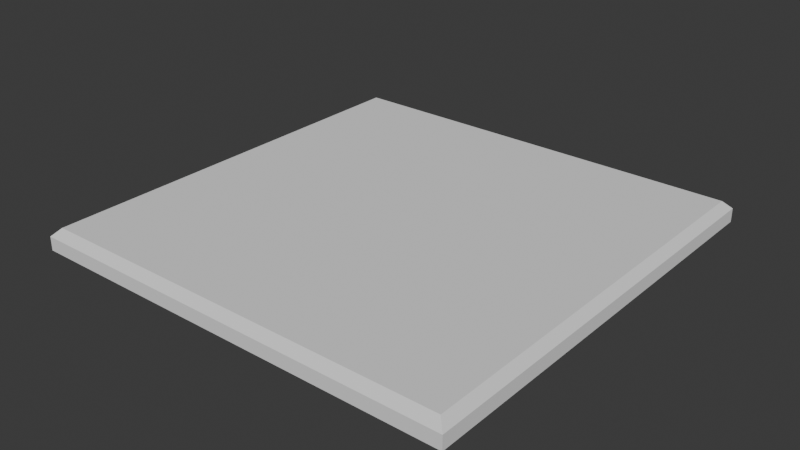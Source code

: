 # Source: floor.blend  (saved by Blender 4.0.36; exported with 4.5.12 LTS)
import bpy
from mathutils import Matrix  # noqa: F401  (used for matrix-valued properties, if any)

bpy.ops.wm.read_factory_settings(use_empty=True)
scene = bpy.context.scene
scene.name = 'Scene'

# ---- collections
col_collection = bpy.data.collections.new('Collection'); scene.collection.children.link(col_collection)

# ---- world
world_world = bpy.data.worlds.new('World'); scene.world = world_world
world_world.use_nodes = True; world_world.node_tree.nodes.clear()
_N = world_world.node_tree.nodes; _L = world_world.node_tree.links
n0 = _N.new('ShaderNodeOutputWorld'); n0.name = 'World Output'; n0.location = (300, 300)
n1 = _N.new('ShaderNodeBackground'); n1.name = 'Background'; n1.location = (10, 300)
n1.inputs[0].default_value = (0.05088, 0.05088, 0.05088, 1.0)
_L.new(n1.outputs[0], n0.inputs[0])
n0.is_active_output = True
world_world.color = (0.05088, 0.05088, 0.05088)
world_world.use_sun_shadow = False
world_world.sun_shadow_jitter_overblur = 0.0

# ---- meshes
me_cube_001 = bpy.data.meshes.new('Cube.001')
me_cube_001.from_pydata([(-2.0, -2.0, -0.1), (-2.0, 2.0, -0.1), (2.0, -2.0, -0.1), (2.0, 2.0, -0.1), (-1.927, -1.927, 0.1), (-2.0, -2.0, 0.02667), (-1.927, 1.927, 0.1), (-2.0, 2.0, 0.02667), (1.927, -1.927, 0.1), (2.0, -2.0, 0.02667), (1.927, 1.927, 0.1), (2.0, 2.0, 0.02667)], [], [(10, 6, 4, 8), (3, 11, 9, 2), (0, 5, 7, 1), (1, 3, 2, 0), (1, 7, 11, 3), (4, 6, 7, 5), (6, 10, 11, 7), (10, 8, 9, 11), (8, 4, 5, 9), (2, 9, 5, 0)])
_uv = me_cube_001.uv_layers.new(name='UVMap')
_uv.uv.foreach_set('vector', [0.6296, 0.5046, 0.8704, 0.5046, 0.8704, 0.7454, 0.6296, 0.7454, 0.375, 0.5, 0.5333, 0.5, 0.5333, 0.75, 0.375, 0.75, 0.375, 0.0, 0.5333, 0.0, 0.5333, 0.25, 0.375, 0.25, 0.125, 0.5, 0.375, 0.5, 0.375, 0.75, 0.125, 0.75, 0.375, 0.25, 0.5333, 0.25, 0.5333, 0.5, 0.375, 0.5, 0.8704, 0.7454, 0.8704, 0.5046, 0.875, 0.5, 0.875, 0.75, 0.8704, 0.5046, 0.6296, 0.5046, 0.625, 0.5, 0.875, 0.5, 0.6296, 0.5046, 0.6296, 0.7454, 0.5333, 0.75, 0.5333, 0.5, 0.6296, 0.7454, 0.8704, 0.7454, 0.875, 0.75, 0.625, 0.75, 0.375, 0.75, 0.5333, 0.75, 0.5333, 1.0, 0.375, 1.0])
me_cube_001.update()

# ---- objects
ob_cube = bpy.data.objects.new('Cube', me_cube_001)

# ---- transforms, parenting, visibility, modifiers, constraints
ob_cube.location = (0.0, 0.0, 0.0)

# ---- collection membership
col_collection.objects.link(ob_cube)

# ---- scene / render settings (as saved in the file)
scene.frame_start = 1; scene.frame_end = 250; scene.frame_set(1)
scene.render.engine = 'BLENDER_EEVEE_NEXT'
scene.cycles.sampling_pattern = 'TABULATED_SOBOL'
bpy.context.view_layer.update()

# ---- added for rendering (the .blend has no active camera and no usable light): camera, sun
cam_auto = bpy.data.cameras.new('AutoCamera')
cam_auto.lens = 50.0
cam_auto.sensor_width = 36.0
cam_auto.clip_end = 1000.0
ob_auto_camera = bpy.data.objects.new('AutoCamera', cam_auto)
scene.collection.objects.link(ob_auto_camera)
ob_auto_camera.location = (5.23713, -6.28456, 4.1897)
ob_auto_camera.rotation_euler = (1.09748, -7.21219e-08, 0.694738)
scene.camera = ob_auto_camera
light_auto_sun = bpy.data.lights.new('AutoSun', 'SUN')
light_auto_sun.energy = 3.0
light_auto_sun.angle = 0.0523599
ob_auto_sun = bpy.data.objects.new('AutoSun', light_auto_sun)
scene.collection.objects.link(ob_auto_sun)
ob_auto_sun.rotation_euler = (0.872665, 0.174533, 0.523599)
bpy.context.view_layer.update()
